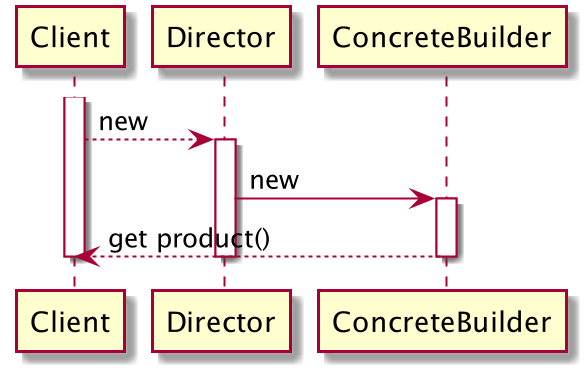

The diagram above was rendered by PlantUML. Its source (embedded in the PNG):
@startuml builder-default-class

activate Client
Client --> Director: new
activate Director
Director ->ConcreteBuilder: new
activate ConcreteBuilder
Client <-- ConcreteBuilder: get product()
deactivate ConcreteBuilder
deactivate Director
deactivate Client


@enduml